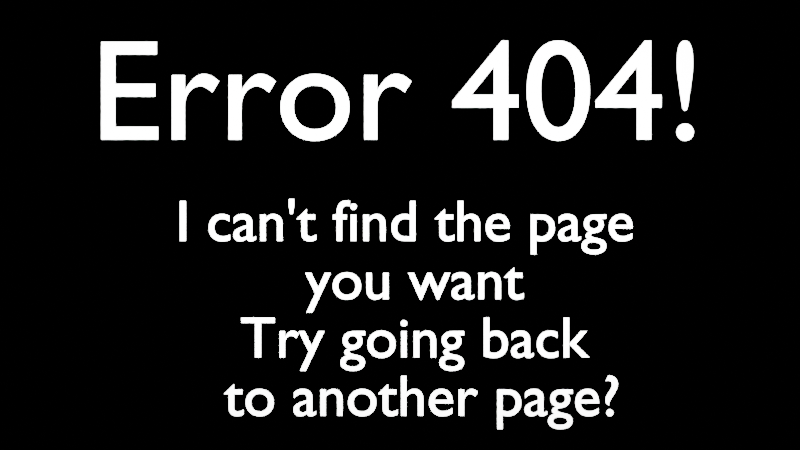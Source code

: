 # Source: Error404.blend  (saved by Blender 4.2.67; exported with 4.5.12 LTS)
import bpy
from mathutils import Matrix  # noqa: F401  (used for matrix-valued properties, if any)

bpy.ops.wm.read_factory_settings(use_empty=True)
scene = bpy.context.scene
scene.name = 'Scene'

# ---- collections
col_collection = bpy.data.collections.new('Collection'); scene.collection.children.link(col_collection)

# ---- world
world_world = bpy.data.worlds.new('World'); scene.world = world_world
world_world.use_nodes = True; world_world.node_tree.nodes.clear()
_N = world_world.node_tree.nodes; _L = world_world.node_tree.links
n0 = _N.new('ShaderNodeOutputWorld'); n0.name = 'World Output'; n0.location = (300, 300)
n1 = _N.new('ShaderNodeBackground'); n1.name = 'Background'; n1.location = (10, 300)
n1.inputs[0].default_value = (0.0, 0.0, 0.0, 1.0)
_L.new(n1.outputs[0], n0.inputs[0])
n0.is_active_output = True
world_world.color = (0.05088, 0.05088, 0.05088)
world_world.sun_shadow_jitter_overblur = 0.0

# ---- cameras
cam_camera_001 = bpy.data.cameras.new('Camera.001')

# ---- lights
light_x = bpy.data.lights.new('區光', 'AREA')
light_x.energy = 1e+04
light_x.size = 1.0
light_x.size_y = 1.0

# ---- curves / text
txt_x = bpy.data.curves.new('文字', 'FONT')
txt_x.dimensions = '2D'
txt_x.body = 'Error 404!\n'
txt_x.materials.append(None)
txt_x.offset_x = -2.145
txt_x.offset_y = -0.341
txt_001 = bpy.data.curves.new('文字.001', 'FONT')
txt_001.dimensions = '2D'
txt_001.body = "I can't find the page \n        you want\n    Try going back \n   to another page?"
txt_001.offset_x = -2.145
txt_001.offset_y = -0.341

# ---- objects
ob_x = bpy.data.objects.new('文字', txt_x)
ob_x_1 = bpy.data.objects.new('區光', light_x)
ob_001 = bpy.data.objects.new('文字.001', txt_001)
ob_camera = bpy.data.objects.new('Camera', cam_camera_001)

# ---- transforms, parenting, visibility, modifiers, constraints
ob_x.location = (-0.04149, 0.0, 0.0)
ob_x.scale = (2.455, 2.455, 2.455)
_m = ob_x.modifiers.new('建置', 'BUILD')
_m.frame_duration = 24.0
_m.use_random_order = True
ob_x_1.location = (0.0, -1.643, 2.152)
ob_x_1.scale = (13.91, 8.206, 1.0)
ob_001.location = (-1.704, -2.234, 0.0)
_m = ob_001.modifiers.new('建置', 'BUILD')
_m.frame_duration = 24.0
_m.use_random_order = True
ob_camera.location = (0.0, -2.304, 19.06)

# ---- collection membership
col_collection.objects.link(ob_x)
col_collection.objects.link(ob_x_1)
col_collection.objects.link(ob_001)
col_collection.objects.link(ob_camera)

# ---- scene / render settings (as saved in the file)
scene.camera = ob_camera
scene.frame_start = 1; scene.frame_end = 48; scene.frame_set(48)
scene.render.engine = 'BLENDER_EEVEE_NEXT'
scene.render.image_settings.file_format = 'FFMPEG'
scene.render.image_settings.color_mode = 'RGB'
bpy.context.view_layer.update()
